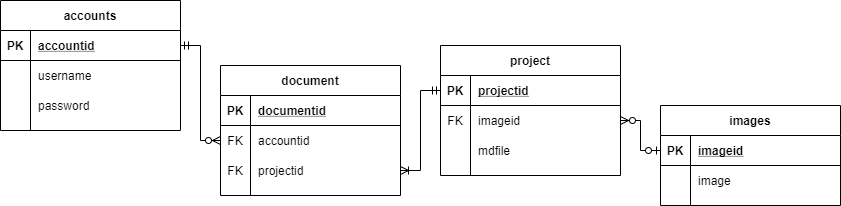

The diagram above was exported from draw.io. Its source (the exported page's mxGraphModel, read from the mxfile embedded in the PNG):
<mxGraphModel dx="1248" dy="625" grid="1" gridSize="10" guides="1" tooltips="1" connect="1" arrows="1" fold="1" page="1" pageScale="1" pageWidth="1169" pageHeight="1654" math="0" shadow="0">
  <root>
    <mxCell id="0" />
    <mxCell id="1" parent="0" />
    <mxCell id="ogJea9hK_IOAnyGKC7Kk-40" style="edgeStyle=orthogonalEdgeStyle;rounded=0;orthogonalLoop=1;jettySize=auto;html=1;entryX=0;entryY=0.5;entryDx=0;entryDy=0;startArrow=ERmandOne;startFill=0;endArrow=ERzeroToMany;endFill=1;" edge="1" parent="1" source="ogJea9hK_IOAnyGKC7Kk-2" target="ogJea9hK_IOAnyGKC7Kk-21">
      <mxGeometry relative="1" as="geometry" />
    </mxCell>
    <mxCell id="ogJea9hK_IOAnyGKC7Kk-55" style="edgeStyle=orthogonalEdgeStyle;rounded=0;orthogonalLoop=1;jettySize=auto;html=1;entryX=1;entryY=0.5;entryDx=0;entryDy=0;startArrow=ERmandOne;startFill=0;endArrow=ERoneToMany;endFill=0;exitX=0;exitY=0.5;exitDx=0;exitDy=0;" edge="1" parent="1" source="ogJea9hK_IOAnyGKC7Kk-58" target="ogJea9hK_IOAnyGKC7Kk-24">
      <mxGeometry relative="1" as="geometry">
        <mxPoint x="810" y="240" as="sourcePoint" />
      </mxGeometry>
    </mxCell>
    <mxCell id="ogJea9hK_IOAnyGKC7Kk-1" value="accounts" style="shape=table;startSize=30;container=1;collapsible=1;childLayout=tableLayout;fixedRows=1;rowLines=0;fontStyle=1;align=center;resizeLast=1;" vertex="1" parent="1">
      <mxGeometry x="370" y="165" width="180" height="130" as="geometry" />
    </mxCell>
    <mxCell id="ogJea9hK_IOAnyGKC7Kk-2" value="" style="shape=partialRectangle;collapsible=0;dropTarget=0;pointerEvents=0;fillColor=none;top=0;left=0;bottom=1;right=0;points=[[0,0.5],[1,0.5]];portConstraint=eastwest;" vertex="1" parent="ogJea9hK_IOAnyGKC7Kk-1">
      <mxGeometry y="30" width="180" height="30" as="geometry" />
    </mxCell>
    <mxCell id="ogJea9hK_IOAnyGKC7Kk-3" value="PK" style="shape=partialRectangle;connectable=0;fillColor=none;top=0;left=0;bottom=0;right=0;fontStyle=1;overflow=hidden;" vertex="1" parent="ogJea9hK_IOAnyGKC7Kk-2">
      <mxGeometry width="30" height="30" as="geometry" />
    </mxCell>
    <mxCell id="ogJea9hK_IOAnyGKC7Kk-4" value="accountid" style="shape=partialRectangle;connectable=0;fillColor=none;top=0;left=0;bottom=0;right=0;align=left;spacingLeft=6;fontStyle=5;overflow=hidden;" vertex="1" parent="ogJea9hK_IOAnyGKC7Kk-2">
      <mxGeometry x="30" width="150" height="30" as="geometry" />
    </mxCell>
    <mxCell id="ogJea9hK_IOAnyGKC7Kk-5" value="" style="shape=partialRectangle;collapsible=0;dropTarget=0;pointerEvents=0;fillColor=none;top=0;left=0;bottom=0;right=0;points=[[0,0.5],[1,0.5]];portConstraint=eastwest;" vertex="1" parent="ogJea9hK_IOAnyGKC7Kk-1">
      <mxGeometry y="60" width="180" height="30" as="geometry" />
    </mxCell>
    <mxCell id="ogJea9hK_IOAnyGKC7Kk-6" value="" style="shape=partialRectangle;connectable=0;fillColor=none;top=0;left=0;bottom=0;right=0;editable=1;overflow=hidden;" vertex="1" parent="ogJea9hK_IOAnyGKC7Kk-5">
      <mxGeometry width="30" height="30" as="geometry" />
    </mxCell>
    <mxCell id="ogJea9hK_IOAnyGKC7Kk-7" value="username" style="shape=partialRectangle;connectable=0;fillColor=none;top=0;left=0;bottom=0;right=0;align=left;spacingLeft=6;overflow=hidden;" vertex="1" parent="ogJea9hK_IOAnyGKC7Kk-5">
      <mxGeometry x="30" width="150" height="30" as="geometry" />
    </mxCell>
    <mxCell id="ogJea9hK_IOAnyGKC7Kk-8" value="" style="shape=partialRectangle;collapsible=0;dropTarget=0;pointerEvents=0;fillColor=none;top=0;left=0;bottom=0;right=0;points=[[0,0.5],[1,0.5]];portConstraint=eastwest;" vertex="1" parent="ogJea9hK_IOAnyGKC7Kk-1">
      <mxGeometry y="90" width="180" height="30" as="geometry" />
    </mxCell>
    <mxCell id="ogJea9hK_IOAnyGKC7Kk-9" value="" style="shape=partialRectangle;connectable=0;fillColor=none;top=0;left=0;bottom=0;right=0;editable=1;overflow=hidden;" vertex="1" parent="ogJea9hK_IOAnyGKC7Kk-8">
      <mxGeometry width="30" height="30" as="geometry" />
    </mxCell>
    <mxCell id="ogJea9hK_IOAnyGKC7Kk-10" value="password" style="shape=partialRectangle;connectable=0;fillColor=none;top=0;left=0;bottom=0;right=0;align=left;spacingLeft=6;overflow=hidden;" vertex="1" parent="ogJea9hK_IOAnyGKC7Kk-8">
      <mxGeometry x="30" width="150" height="30" as="geometry" />
    </mxCell>
    <mxCell id="ogJea9hK_IOAnyGKC7Kk-14" value="document" style="shape=table;startSize=30;container=1;collapsible=1;childLayout=tableLayout;fixedRows=1;rowLines=0;fontStyle=1;align=center;resizeLast=1;" vertex="1" parent="1">
      <mxGeometry x="590" y="230" width="180" height="130" as="geometry" />
    </mxCell>
    <mxCell id="ogJea9hK_IOAnyGKC7Kk-15" value="" style="shape=partialRectangle;collapsible=0;dropTarget=0;pointerEvents=0;fillColor=none;top=0;left=0;bottom=1;right=0;points=[[0,0.5],[1,0.5]];portConstraint=eastwest;" vertex="1" parent="ogJea9hK_IOAnyGKC7Kk-14">
      <mxGeometry y="30" width="180" height="30" as="geometry" />
    </mxCell>
    <mxCell id="ogJea9hK_IOAnyGKC7Kk-16" value="PK" style="shape=partialRectangle;connectable=0;fillColor=none;top=0;left=0;bottom=0;right=0;fontStyle=1;overflow=hidden;" vertex="1" parent="ogJea9hK_IOAnyGKC7Kk-15">
      <mxGeometry width="30" height="30" as="geometry" />
    </mxCell>
    <mxCell id="ogJea9hK_IOAnyGKC7Kk-17" value="documentid" style="shape=partialRectangle;connectable=0;fillColor=none;top=0;left=0;bottom=0;right=0;align=left;spacingLeft=6;fontStyle=5;overflow=hidden;" vertex="1" parent="ogJea9hK_IOAnyGKC7Kk-15">
      <mxGeometry x="30" width="150" height="30" as="geometry" />
    </mxCell>
    <mxCell id="ogJea9hK_IOAnyGKC7Kk-21" value="" style="shape=partialRectangle;collapsible=0;dropTarget=0;pointerEvents=0;fillColor=none;top=0;left=0;bottom=0;right=0;points=[[0,0.5],[1,0.5]];portConstraint=eastwest;" vertex="1" parent="ogJea9hK_IOAnyGKC7Kk-14">
      <mxGeometry y="60" width="180" height="30" as="geometry" />
    </mxCell>
    <mxCell id="ogJea9hK_IOAnyGKC7Kk-22" value="FK" style="shape=partialRectangle;connectable=0;fillColor=none;top=0;left=0;bottom=0;right=0;editable=1;overflow=hidden;" vertex="1" parent="ogJea9hK_IOAnyGKC7Kk-21">
      <mxGeometry width="30" height="30" as="geometry" />
    </mxCell>
    <mxCell id="ogJea9hK_IOAnyGKC7Kk-23" value="accountid" style="shape=partialRectangle;connectable=0;fillColor=none;top=0;left=0;bottom=0;right=0;align=left;spacingLeft=6;overflow=hidden;" vertex="1" parent="ogJea9hK_IOAnyGKC7Kk-21">
      <mxGeometry x="30" width="150" height="30" as="geometry" />
    </mxCell>
    <mxCell id="ogJea9hK_IOAnyGKC7Kk-24" value="" style="shape=partialRectangle;collapsible=0;dropTarget=0;pointerEvents=0;fillColor=none;top=0;left=0;bottom=0;right=0;points=[[0,0.5],[1,0.5]];portConstraint=eastwest;" vertex="1" parent="ogJea9hK_IOAnyGKC7Kk-14">
      <mxGeometry y="90" width="180" height="30" as="geometry" />
    </mxCell>
    <mxCell id="ogJea9hK_IOAnyGKC7Kk-25" value="FK" style="shape=partialRectangle;connectable=0;fillColor=none;top=0;left=0;bottom=0;right=0;editable=1;overflow=hidden;" vertex="1" parent="ogJea9hK_IOAnyGKC7Kk-24">
      <mxGeometry width="30" height="30" as="geometry" />
    </mxCell>
    <mxCell id="ogJea9hK_IOAnyGKC7Kk-26" value="projectid" style="shape=partialRectangle;connectable=0;fillColor=none;top=0;left=0;bottom=0;right=0;align=left;spacingLeft=6;overflow=hidden;" vertex="1" parent="ogJea9hK_IOAnyGKC7Kk-24">
      <mxGeometry x="30" width="150" height="30" as="geometry" />
    </mxCell>
    <mxCell id="ogJea9hK_IOAnyGKC7Kk-27" value="images" style="shape=table;startSize=30;container=1;collapsible=1;childLayout=tableLayout;fixedRows=1;rowLines=0;fontStyle=1;align=center;resizeLast=1;" vertex="1" parent="1">
      <mxGeometry x="1030" y="270" width="180" height="100" as="geometry" />
    </mxCell>
    <mxCell id="ogJea9hK_IOAnyGKC7Kk-28" value="" style="shape=partialRectangle;collapsible=0;dropTarget=0;pointerEvents=0;fillColor=none;top=0;left=0;bottom=1;right=0;points=[[0,0.5],[1,0.5]];portConstraint=eastwest;" vertex="1" parent="ogJea9hK_IOAnyGKC7Kk-27">
      <mxGeometry y="30" width="180" height="30" as="geometry" />
    </mxCell>
    <mxCell id="ogJea9hK_IOAnyGKC7Kk-29" value="PK" style="shape=partialRectangle;connectable=0;fillColor=none;top=0;left=0;bottom=0;right=0;fontStyle=1;overflow=hidden;" vertex="1" parent="ogJea9hK_IOAnyGKC7Kk-28">
      <mxGeometry width="30" height="30" as="geometry" />
    </mxCell>
    <mxCell id="ogJea9hK_IOAnyGKC7Kk-30" value="imageid" style="shape=partialRectangle;connectable=0;fillColor=none;top=0;left=0;bottom=0;right=0;align=left;spacingLeft=6;fontStyle=5;overflow=hidden;" vertex="1" parent="ogJea9hK_IOAnyGKC7Kk-28">
      <mxGeometry x="30" width="150" height="30" as="geometry" />
    </mxCell>
    <mxCell id="ogJea9hK_IOAnyGKC7Kk-31" value="" style="shape=partialRectangle;collapsible=0;dropTarget=0;pointerEvents=0;fillColor=none;top=0;left=0;bottom=0;right=0;points=[[0,0.5],[1,0.5]];portConstraint=eastwest;" vertex="1" parent="ogJea9hK_IOAnyGKC7Kk-27">
      <mxGeometry y="60" width="180" height="30" as="geometry" />
    </mxCell>
    <mxCell id="ogJea9hK_IOAnyGKC7Kk-32" value="" style="shape=partialRectangle;connectable=0;fillColor=none;top=0;left=0;bottom=0;right=0;editable=1;overflow=hidden;" vertex="1" parent="ogJea9hK_IOAnyGKC7Kk-31">
      <mxGeometry width="30" height="30" as="geometry" />
    </mxCell>
    <mxCell id="ogJea9hK_IOAnyGKC7Kk-33" value="image" style="shape=partialRectangle;connectable=0;fillColor=none;top=0;left=0;bottom=0;right=0;align=left;spacingLeft=6;overflow=hidden;" vertex="1" parent="ogJea9hK_IOAnyGKC7Kk-31">
      <mxGeometry x="30" width="150" height="30" as="geometry" />
    </mxCell>
    <mxCell id="ogJea9hK_IOAnyGKC7Kk-57" value="project" style="shape=table;startSize=30;container=1;collapsible=1;childLayout=tableLayout;fixedRows=1;rowLines=0;fontStyle=1;align=center;resizeLast=1;" vertex="1" parent="1">
      <mxGeometry x="810" y="210" width="180" height="130" as="geometry" />
    </mxCell>
    <mxCell id="ogJea9hK_IOAnyGKC7Kk-58" value="" style="shape=partialRectangle;collapsible=0;dropTarget=0;pointerEvents=0;fillColor=none;top=0;left=0;bottom=1;right=0;points=[[0,0.5],[1,0.5]];portConstraint=eastwest;" vertex="1" parent="ogJea9hK_IOAnyGKC7Kk-57">
      <mxGeometry y="30" width="180" height="30" as="geometry" />
    </mxCell>
    <mxCell id="ogJea9hK_IOAnyGKC7Kk-59" value="PK" style="shape=partialRectangle;connectable=0;fillColor=none;top=0;left=0;bottom=0;right=0;fontStyle=1;overflow=hidden;" vertex="1" parent="ogJea9hK_IOAnyGKC7Kk-58">
      <mxGeometry width="30" height="30" as="geometry" />
    </mxCell>
    <mxCell id="ogJea9hK_IOAnyGKC7Kk-60" value="projectid" style="shape=partialRectangle;connectable=0;fillColor=none;top=0;left=0;bottom=0;right=0;align=left;spacingLeft=6;fontStyle=5;overflow=hidden;" vertex="1" parent="ogJea9hK_IOAnyGKC7Kk-58">
      <mxGeometry x="30" width="150" height="30" as="geometry" />
    </mxCell>
    <mxCell id="ogJea9hK_IOAnyGKC7Kk-64" value="" style="shape=partialRectangle;collapsible=0;dropTarget=0;pointerEvents=0;fillColor=none;top=0;left=0;bottom=0;right=0;points=[[0,0.5],[1,0.5]];portConstraint=eastwest;" vertex="1" parent="ogJea9hK_IOAnyGKC7Kk-57">
      <mxGeometry y="60" width="180" height="30" as="geometry" />
    </mxCell>
    <mxCell id="ogJea9hK_IOAnyGKC7Kk-65" value="FK" style="shape=partialRectangle;connectable=0;fillColor=none;top=0;left=0;bottom=0;right=0;editable=1;overflow=hidden;" vertex="1" parent="ogJea9hK_IOAnyGKC7Kk-64">
      <mxGeometry width="30" height="30" as="geometry" />
    </mxCell>
    <mxCell id="ogJea9hK_IOAnyGKC7Kk-66" value="imageid" style="shape=partialRectangle;connectable=0;fillColor=none;top=0;left=0;bottom=0;right=0;align=left;spacingLeft=6;overflow=hidden;" vertex="1" parent="ogJea9hK_IOAnyGKC7Kk-64">
      <mxGeometry x="30" width="150" height="30" as="geometry" />
    </mxCell>
    <mxCell id="ogJea9hK_IOAnyGKC7Kk-61" value="" style="shape=partialRectangle;collapsible=0;dropTarget=0;pointerEvents=0;fillColor=none;top=0;left=0;bottom=0;right=0;points=[[0,0.5],[1,0.5]];portConstraint=eastwest;" vertex="1" parent="ogJea9hK_IOAnyGKC7Kk-57">
      <mxGeometry y="90" width="180" height="30" as="geometry" />
    </mxCell>
    <mxCell id="ogJea9hK_IOAnyGKC7Kk-62" value="" style="shape=partialRectangle;connectable=0;fillColor=none;top=0;left=0;bottom=0;right=0;editable=1;overflow=hidden;" vertex="1" parent="ogJea9hK_IOAnyGKC7Kk-61">
      <mxGeometry width="30" height="30" as="geometry" />
    </mxCell>
    <mxCell id="ogJea9hK_IOAnyGKC7Kk-63" value="mdfile" style="shape=partialRectangle;connectable=0;fillColor=none;top=0;left=0;bottom=0;right=0;align=left;spacingLeft=6;overflow=hidden;" vertex="1" parent="ogJea9hK_IOAnyGKC7Kk-61">
      <mxGeometry x="30" width="150" height="30" as="geometry" />
    </mxCell>
    <mxCell id="ogJea9hK_IOAnyGKC7Kk-70" style="edgeStyle=orthogonalEdgeStyle;rounded=0;orthogonalLoop=1;jettySize=auto;html=1;exitX=0;exitY=0.5;exitDx=0;exitDy=0;entryX=1;entryY=0.5;entryDx=0;entryDy=0;startArrow=ERzeroToOne;startFill=1;endArrow=ERzeroToMany;endFill=1;" edge="1" parent="1" source="ogJea9hK_IOAnyGKC7Kk-28" target="ogJea9hK_IOAnyGKC7Kk-64">
      <mxGeometry relative="1" as="geometry" />
    </mxCell>
  </root>
</mxGraphModel>